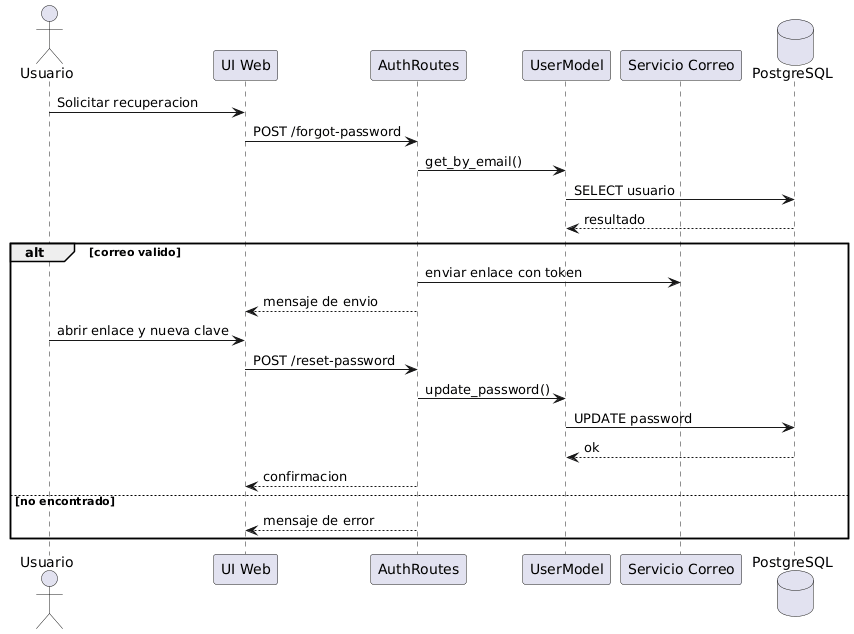

The diagram above was rendered by PlantUML. Its source (embedded in the PNG):
@startuml
actor Usuario
participant "UI Web" as UI
participant "AuthRoutes" as A
participant "UserModel" as U
participant "Servicio Correo" as Mail
database "PostgreSQL" as DB

Usuario -> UI : Solicitar recuperacion
UI -> A : POST /forgot-password
A -> U : get_by_email()
U -> DB : SELECT usuario
DB --> U : resultado
alt correo valido
  A -> Mail : enviar enlace con token
  A --> UI : mensaje de envio
  Usuario -> UI : abrir enlace y nueva clave
  UI -> A : POST /reset-password
  A -> U : update_password()
  U -> DB : UPDATE password
  DB --> U : ok
  A --> UI : confirmacion
else no encontrado
  A --> UI : mensaje de error
end
@enduml